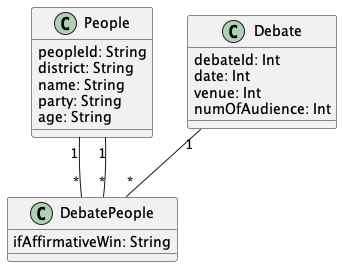

The diagram above was rendered by PlantUML. Its source (embedded in the PNG):
@startuml "Debate"


class People{
  peopleId: String
  district: String
  name: String
  party: String
  age: String
}

class Debate{
  debateId: Int
  date: Int
  venue: Int
  numOfAudience: Int
}

class DebatePeople{
  ifAffirmativeWin: String
}



People "1" -- "*" DebatePeople

People "1" -- "*" DebatePeople

Debate "1" -- "*" DebatePeople


@enduml